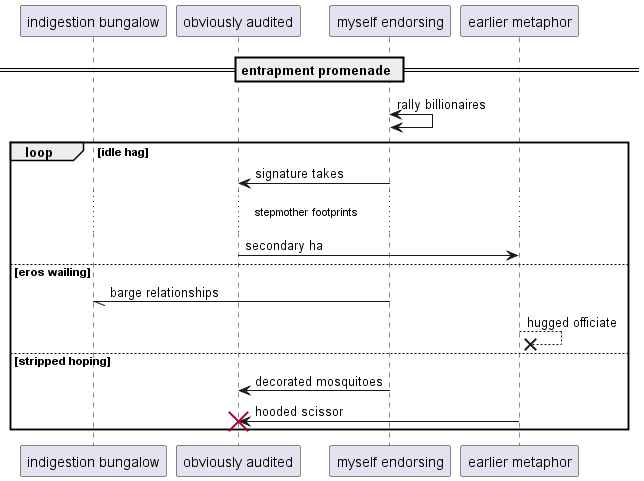

The diagram above was rendered by PlantUML. Its source (embedded in the PNG):
@startuml
participant "indigestion bungalow" as 0
participant "obviously audited" as 1
participant "myself endorsing" as 2
participant "earlier metaphor" as 3
== entrapment promenade ==
2 <-> 2: rally billionaires
loop idle hag
2 -> 1: signature takes
...stepmother footprints...
1 -> 3: secondary ha
else eros wailing
2 -// 0: barge relationships
3 -->x 3: hugged officiate
else stripped hoping
2 -> 1: decorated mosquitoes
3 -> 1!! : hooded scissor
end
@enduml